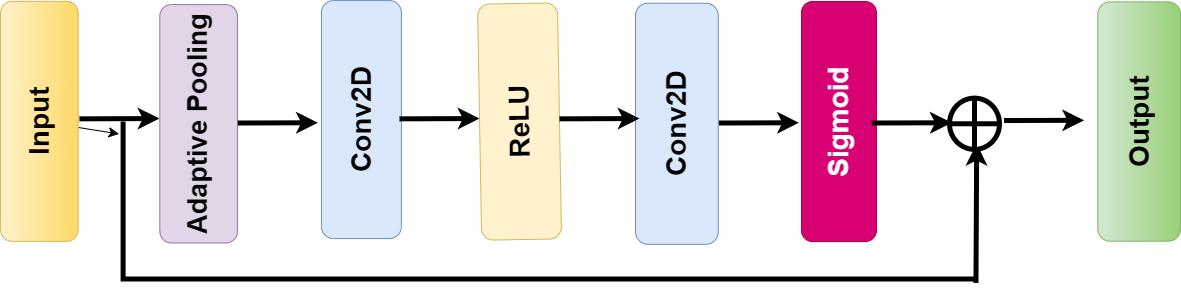

The diagram above was exported from draw.io. Its source (the exported page's mxGraphModel, read from the mxfile embedded in the PNG):
<mxGraphModel dx="2550" dy="2088" grid="0" gridSize="10" guides="1" tooltips="1" connect="1" arrows="1" fold="1" page="0" pageScale="1" pageWidth="850" pageHeight="1100" math="0" shadow="0">
  <root>
    <mxCell id="0" />
    <mxCell id="1" parent="0" />
    <mxCell id="RQoFAOJrXkX0tMX9w2zQ-1" value="&lt;b style=&quot;font-size: 28px;&quot;&gt;&lt;font style=&quot;font-size: 28px;&quot;&gt;&lt;font style=&quot;font-size: 28px;&quot;&gt;Conv&lt;/font&gt;2D&lt;/font&gt;&lt;/b&gt;" style="rounded=1;whiteSpace=wrap;html=1;rotation=-90;fillColor=#dae8fc;strokeColor=#6c8ebf;" vertex="1" parent="1">
      <mxGeometry x="-437.03" y="-882.88" width="237.96" height="79.9" as="geometry" />
    </mxCell>
    <mxCell id="RQoFAOJrXkX0tMX9w2zQ-2" value="&lt;font size=&quot;1&quot; style=&quot;&quot;&gt;&lt;b style=&quot;font-size: 28px;&quot;&gt;ReLU&lt;/b&gt;&lt;/font&gt;" style="rounded=1;whiteSpace=wrap;html=1;rotation=-91;fillColor=#fff2cc;strokeColor=#d6b656;" vertex="1" parent="1">
      <mxGeometry x="-277.99" y="-880.91" width="236.06" height="79.9" as="geometry" />
    </mxCell>
    <mxCell id="RQoFAOJrXkX0tMX9w2zQ-3" value="&lt;b style=&quot;border-color: var(--border-color); font-size: 28px;&quot;&gt;&lt;font style=&quot;border-color: var(--border-color); font-size: 28px;&quot;&gt;&lt;font style=&quot;border-color: var(--border-color); font-size: 28px;&quot;&gt;Conv&lt;/font&gt;2D&lt;/font&gt;&lt;/b&gt;" style="rounded=1;whiteSpace=wrap;html=1;rotation=-90;fillColor=#dae8fc;strokeColor=#6c8ebf;" vertex="1" parent="1">
      <mxGeometry x="-123.16" y="-880.11" width="241.07" height="82.74" as="geometry" />
    </mxCell>
    <mxCell id="RQoFAOJrXkX0tMX9w2zQ-4" value="&lt;b&gt;&lt;font style=&quot;font-size: 28px;&quot;&gt;Sigmoid&lt;/font&gt;&lt;/b&gt;" style="rounded=1;whiteSpace=wrap;html=1;rotation=-90;fillColor=#d80073;strokeColor=#A50040;fontColor=#ffffff;" vertex="1" parent="1">
      <mxGeometry x="39.44" y="-878.44" width="240.03" height="74.96" as="geometry" />
    </mxCell>
    <mxCell id="RQoFAOJrXkX0tMX9w2zQ-5" value="" style="endArrow=classic;html=1;rounded=1;strokeWidth=5;" edge="1" parent="1">
      <mxGeometry width="50" height="50" relative="1" as="geometry">
        <mxPoint x="-600.06" y="-843.6700000000001" as="sourcePoint" />
        <mxPoint x="-520.06" y="-843.9300000000001" as="targetPoint" />
        <Array as="points">
          <mxPoint x="-600.06" y="-843.6700000000001" />
        </Array>
      </mxGeometry>
    </mxCell>
    <mxCell id="RQoFAOJrXkX0tMX9w2zQ-6" value="" style="endArrow=classic;html=1;rounded=1;strokeWidth=5;exitX=1;exitY=0;exitDx=0;exitDy=0;" edge="1" parent="1" source="RQoFAOJrXkX0tMX9w2zQ-8">
      <mxGeometry width="50" height="50" relative="1" as="geometry">
        <mxPoint x="297.44" y="-759.14" as="sourcePoint" />
        <mxPoint x="297.19" y="-818.74" as="targetPoint" />
      </mxGeometry>
    </mxCell>
    <mxCell id="RQoFAOJrXkX0tMX9w2zQ-7" value="" style="shape=orEllipse;perimeter=ellipsePerimeter;whiteSpace=wrap;html=1;backgroundOutline=1;rounded=1;strokeWidth=5;" vertex="1" parent="1">
      <mxGeometry x="270" y="-864.37" width="50" height="51.26" as="geometry" />
    </mxCell>
    <mxCell id="RQoFAOJrXkX0tMX9w2zQ-8" value="" style="shape=partialRectangle;whiteSpace=wrap;html=1;top=0;left=0;fillColor=none;rotation=90;rounded=1;strokeWidth=5;perimeterSpacing=4;" vertex="1" parent="1">
      <mxGeometry x="-209.41" y="-1185.47" width="154.88" height="848.86" as="geometry" />
    </mxCell>
    <mxCell id="RQoFAOJrXkX0tMX9w2zQ-9" value="&lt;b&gt;&lt;font style=&quot;font-size: 27px;&quot;&gt;Adaptive Pooling&lt;/font&gt;&lt;/b&gt;" style="rounded=1;whiteSpace=wrap;html=1;rotation=-90;fillColor=#e1d5e7;strokeColor=#9673a6;" vertex="1" parent="1">
      <mxGeometry x="-600.06" y="-877.56" width="238.4" height="77.63" as="geometry" />
    </mxCell>
    <mxCell id="RQoFAOJrXkX0tMX9w2zQ-10" value="" style="edgeStyle=none;curved=1;rounded=0;orthogonalLoop=1;jettySize=auto;html=1;fontSize=12;startSize=8;endSize=8;" edge="1" parent="1" source="RQoFAOJrXkX0tMX9w2zQ-11" target="RQoFAOJrXkX0tMX9w2zQ-8">
      <mxGeometry relative="1" as="geometry" />
    </mxCell>
    <mxCell id="RQoFAOJrXkX0tMX9w2zQ-11" value="&lt;b style=&quot;&quot;&gt;&lt;font style=&quot;font-size: 28px;&quot;&gt;Input&lt;/font&gt;&lt;/b&gt;" style="rounded=1;whiteSpace=wrap;html=1;rotation=-90;fillColor=#fff2cc;strokeColor=#d6b656;gradientColor=#ffd966;" vertex="1" parent="1">
      <mxGeometry x="-760.1" y="-879.9" width="240" height="77.56" as="geometry" />
    </mxCell>
    <mxCell id="RQoFAOJrXkX0tMX9w2zQ-12" value="&lt;b style=&quot;&quot;&gt;&lt;font style=&quot;font-size: 28px;&quot;&gt;Output&lt;/font&gt;&lt;/b&gt;" style="rounded=1;whiteSpace=wrap;html=1;rotation=-90;fillColor=#d5e8d4;gradientColor=#97d077;strokeColor=#82b366;imageWidth=28;imageHeight=28;" vertex="1" parent="1">
      <mxGeometry x="340" y="-882.33" width="239.35" height="82.74" as="geometry" />
    </mxCell>
    <mxCell id="RQoFAOJrXkX0tMX9w2zQ-13" value="" style="endArrow=classic;html=1;rounded=1;strokeWidth=5;" edge="1" parent="1">
      <mxGeometry width="50" height="50" relative="1" as="geometry">
        <mxPoint x="192.2800000000001" y="-839.48" as="sourcePoint" />
        <mxPoint x="272.2800000000001" y="-839.74" as="targetPoint" />
        <Array as="points">
          <mxPoint x="192.2800000000001" y="-839.48" />
        </Array>
      </mxGeometry>
    </mxCell>
    <mxCell id="RQoFAOJrXkX0tMX9w2zQ-14" value="" style="endArrow=classic;html=1;rounded=1;strokeWidth=5;" edge="1" parent="1">
      <mxGeometry width="50" height="50" relative="1" as="geometry">
        <mxPoint x="39.440000000000055" y="-839.48" as="sourcePoint" />
        <mxPoint x="119.44000000000005" y="-839.74" as="targetPoint" />
        <Array as="points">
          <mxPoint x="39.440000000000055" y="-839.48" />
        </Array>
      </mxGeometry>
    </mxCell>
    <mxCell id="RQoFAOJrXkX0tMX9w2zQ-15" value="" style="endArrow=classic;html=1;rounded=1;strokeWidth=5;" edge="1" parent="1">
      <mxGeometry width="50" height="50" relative="1" as="geometry">
        <mxPoint x="-119.99999999999994" y="-843.6700000000001" as="sourcePoint" />
        <mxPoint x="-39.99999999999994" y="-843.9300000000001" as="targetPoint" />
        <Array as="points">
          <mxPoint x="-119.99999999999994" y="-843.6700000000001" />
        </Array>
      </mxGeometry>
    </mxCell>
    <mxCell id="RQoFAOJrXkX0tMX9w2zQ-16" value="" style="endArrow=classic;html=1;rounded=1;strokeWidth=5;" edge="1" parent="1">
      <mxGeometry width="50" height="50" relative="1" as="geometry">
        <mxPoint x="-279.99999999999994" y="-843.6700000000001" as="sourcePoint" />
        <mxPoint x="-199.99999999999994" y="-843.9300000000001" as="targetPoint" />
        <Array as="points">
          <mxPoint x="-279.99999999999994" y="-843.6700000000001" />
        </Array>
      </mxGeometry>
    </mxCell>
    <mxCell id="RQoFAOJrXkX0tMX9w2zQ-17" value="" style="endArrow=classic;html=1;rounded=1;strokeWidth=5;" edge="1" parent="1">
      <mxGeometry width="50" height="50" relative="1" as="geometry">
        <mxPoint x="-441.65999999999997" y="-839.48" as="sourcePoint" />
        <mxPoint x="-361.65999999999997" y="-839.74" as="targetPoint" />
        <Array as="points">
          <mxPoint x="-441.65999999999997" y="-839.48" />
        </Array>
      </mxGeometry>
    </mxCell>
    <mxCell id="RQoFAOJrXkX0tMX9w2zQ-18" value="" style="endArrow=classic;html=1;rounded=1;strokeWidth=5;" edge="1" parent="1">
      <mxGeometry width="50" height="50" relative="1" as="geometry">
        <mxPoint x="324.56000000000006" y="-841.95" as="sourcePoint" />
        <mxPoint x="404.56000000000006" y="-842.21" as="targetPoint" />
        <Array as="points">
          <mxPoint x="324.56000000000006" y="-841.95" />
        </Array>
      </mxGeometry>
    </mxCell>
  </root>
</mxGraphModel>